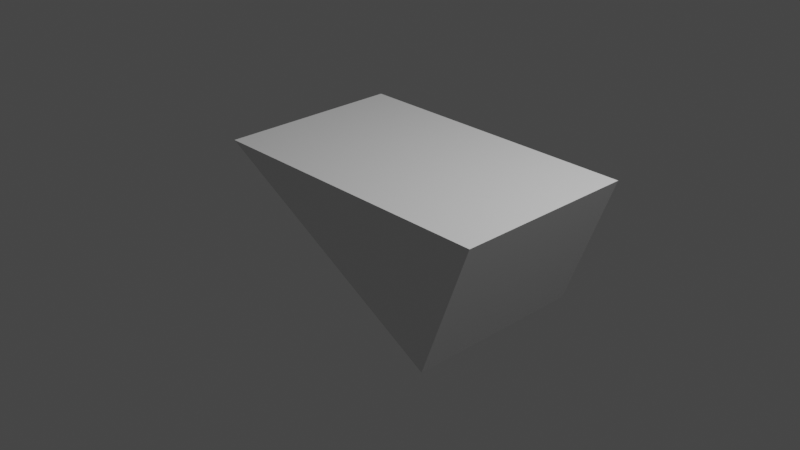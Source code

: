 # Source: Target2.blend  (saved by Blender 3.2.14; exported with 4.5.12 LTS)
import bpy
from mathutils import Matrix  # noqa: F401  (used for matrix-valued properties, if any)

bpy.ops.wm.read_factory_settings(use_empty=True)
scene = bpy.context.scene
scene.name = 'Scene'

# ---- collections
col_collection = bpy.data.collections.new('Collection'); scene.collection.children.link(col_collection)

# ---- materials (node trees are filled in below, after node groups)
mat_material = bpy.data.materials.new('Material')
mat_material.alpha_threshold = 0.0
mat_material.use_transparent_shadow = False
mat_material.line_color = (0.0, 0.0, 0.0, 1.0)

# ---- material node trees
mat_material.use_nodes = True; mat_material.node_tree.nodes.clear()
_N = mat_material.node_tree.nodes; _L = mat_material.node_tree.links
n0 = _N.new('ShaderNodeOutputMaterial'); n0.name = 'Material Output'; n0.location = (300, 300)
n1 = _N.new('ShaderNodeBsdfPrincipled'); n1.name = 'Principled BSDF'; n1.location = (10, 300)
n1.distribution = 'GGX'
n1.subsurface_method = 'RANDOM_WALK_SKIN'
n1.inputs[2].default_value = 0.4
n1.inputs[3].default_value = 1.45
n1.inputs[27].default_value = (0.0, 0.0, 0.0, 1.0)
n1.inputs[28].default_value = 1.0
_L.new(n1.outputs[0], n0.inputs[0])
n0.is_active_output = True

# ---- world
world_world = bpy.data.worlds.new('World'); scene.world = world_world
world_world.use_nodes = True; world_world.node_tree.nodes.clear()
_N = world_world.node_tree.nodes; _L = world_world.node_tree.links
n0 = _N.new('ShaderNodeOutputWorld'); n0.name = 'World Output'; n0.location = (300, 300)
n1 = _N.new('ShaderNodeBackground'); n1.name = 'Background'; n1.location = (10, 300)
n1.inputs[0].default_value = (0.05088, 0.05088, 0.05088, 1.0)
_L.new(n1.outputs[0], n0.inputs[0])
n0.is_active_output = True
world_world.color = (0.05088, 0.05088, 0.05088)
world_world.use_sun_shadow = False
world_world.sun_shadow_jitter_overblur = 0.0

# ---- cameras
cam_camera = bpy.data.cameras.new('Camera')
cam_camera.clip_end = 100.0
cam_camera.ortho_scale = 7.314

# ---- lights
light_light = bpy.data.lights.new('Light', 'POINT')
light_light.transmission_factor = 0.0
light_light.energy = 1000.0
light_light.shadow_soft_size = 0.1
light_light.shadow_maximum_resolution = 0.006
light_light.use_absolute_resolution = True

# ---- meshes
me_cube = bpy.data.meshes.new('Cube')
me_cube.from_pydata([], [], [])
_uv = me_cube.uv_layers.new(name='UVMap')
_uv.uv.foreach_set('vector', [])
me_cube.materials.append(mat_material)
me_cube.use_mirror_vertex_groups = False
me_cube.update()
me_cube_003 = bpy.data.meshes.new('Cube.003')
me_cube_003.from_pydata([(1.4, 1.0, 1.0), (1.0, 1.0, -1.0), (1.4, -1.0, 1.0), (1.0, -1.0, -1.0), (-1.0, 1.0, 1.0), (-1.0, -1.0, 1.0)], [], [(0, 4, 5, 2), (1, 0, 2, 3), (5, 3, 2), (1, 4, 0), (4, 1, 3, 5)])
_uv = me_cube_003.uv_layers.new(name='UVMap')
_uv.uv.foreach_set('vector', [0.625, 0.5, 0.875, 0.5, 0.875, 0.75, 0.625, 0.75, 0.375, 0.5, 0.625, 0.5, 0.625, 0.75, 0.375, 0.75, 0.625, 1.0, 0.375, 0.75, 0.625, 0.75, 0.375, 0.5, 0.625, 0.25, 0.625, 0.5, 0.625, 0.25, 0.375, 0.5, 0.375, 0.75, 0.625, 1.0])
me_cube_003.materials.append(mat_material)
me_cube_003.use_mirror_vertex_groups = False
me_cube_003.update()

# ---- objects
ob_cube = bpy.data.objects.new('Cube', me_cube)
ob_light = bpy.data.objects.new('Light', light_light)
ob_camera = bpy.data.objects.new('Camera', cam_camera)
ob_cube_003 = bpy.data.objects.new('Cube.003', me_cube_003)

# ---- transforms, parenting, visibility, modifiers, constraints
ob_cube.location = (0.0, 0.0, 0.0)
ob_cube.scale = (1.358, 1.0, 0.7359)
ob_cube.lock_rotations_4d = False
ob_cube.empty_display_type = 'ARROWS'
ob_cube.lineart.crease_threshold = 0.0
ob_light.location = (4.076, 1.005, 5.904)
ob_light.rotation_euler = (0.6503, 0.05522, 1.866)
ob_light.lock_rotations_4d = False
ob_light.empty_display_type = 'ARROWS'
ob_light.color = (0.0, 0.0, 0.0, 0.0)
ob_light.lineart.crease_threshold = 0.0
ob_camera.location = (7.359, -6.926, 4.958)
ob_camera.rotation_euler = (1.109, 0.0, 0.8149)
ob_camera.lock_rotations_4d = False
ob_camera.empty_display_type = 'ARROWS'
ob_camera.color = (0.0, 0.0, 0.0, 0.0)
ob_camera.display_type = 'WIRE'
ob_camera.lineart.crease_threshold = 0.0
ob_cube_003.location = (0.0, 0.0, 0.0)
ob_cube_003.scale = (1.358, 1.0, 0.7359)
ob_cube_003.lock_rotations_4d = False
ob_cube_003.empty_display_type = 'ARROWS'
ob_cube_003.lineart.crease_threshold = 0.0

# ---- collection membership
col_collection.objects.link(ob_cube)
col_collection.objects.link(ob_light)
col_collection.objects.link(ob_camera)
col_collection.objects.link(ob_cube_003)

# ---- scene / render settings (as saved in the file)
scene.camera = ob_camera
scene.frame_start = 1; scene.frame_end = 250; scene.frame_set(1)
scene.render.engine = 'BLENDER_EEVEE_NEXT'
scene.cycles.sampling_pattern = 'TABULATED_SOBOL'
scene.cycles.use_light_tree = False
scene.view_settings.view_transform = 'Filmic'
bpy.context.view_layer.update()
